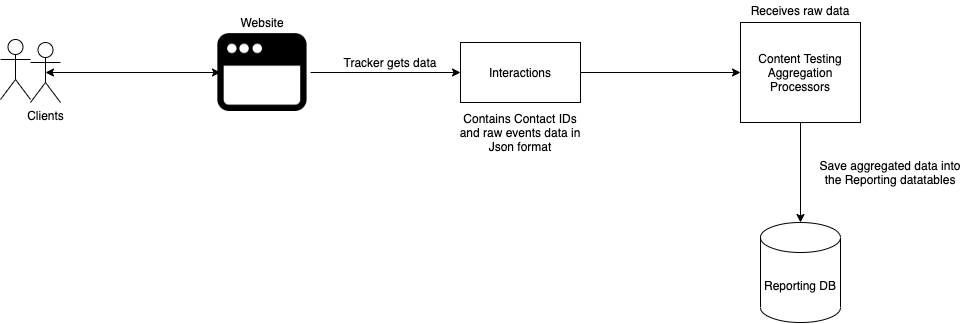

The diagram above was exported from draw.io. Its source (the exported page's mxGraphModel, read from the mxfile embedded in the PNG):
<mxGraphModel dx="719" dy="421" grid="1" gridSize="10" guides="1" tooltips="1" connect="1" arrows="1" fold="1" page="1" pageScale="1" pageWidth="1920" pageHeight="1200" math="0" shadow="0">
  <root>
    <mxCell id="0" />
    <mxCell id="1" parent="0" />
    <mxCell id="At7CaqNeEbtp5_d4W0tC-1" value="Reporting DB" style="shape=cylinder3;whiteSpace=wrap;html=1;boundedLbl=1;backgroundOutline=1;size=15;" vertex="1" parent="1">
      <mxGeometry x="870" y="290" width="80" height="100" as="geometry" />
    </mxCell>
    <mxCell id="At7CaqNeEbtp5_d4W0tC-2" value="Clients" style="shape=umlActor;verticalLabelPosition=bottom;verticalAlign=top;html=1;outlineConnect=0;" vertex="1" parent="1">
      <mxGeometry x="140" y="110" width="30" height="60" as="geometry" />
    </mxCell>
    <mxCell id="At7CaqNeEbtp5_d4W0tC-3" value="" style="shape=image;html=1;verticalAlign=top;verticalLabelPosition=bottom;labelBackgroundColor=#ffffff;imageAspect=0;aspect=fixed;image=https://cdn2.iconfinder.com/data/icons/flat-ui-4/100/Browser-128.png" vertex="1" parent="1">
      <mxGeometry x="320" y="88" width="104" height="104" as="geometry" />
    </mxCell>
    <mxCell id="At7CaqNeEbtp5_d4W0tC-4" value="" style="endArrow=classic;startArrow=classic;html=1;exitX=0.5;exitY=0.5;exitDx=0;exitDy=0;exitPerimeter=0;entryX=0.096;entryY=0.5;entryDx=0;entryDy=0;entryPerimeter=0;" edge="1" parent="1" source="At7CaqNeEbtp5_d4W0tC-2" target="At7CaqNeEbtp5_d4W0tC-3">
      <mxGeometry width="50" height="50" relative="1" as="geometry">
        <mxPoint x="200" y="151.5" as="sourcePoint" />
        <mxPoint x="290" y="151.5" as="targetPoint" />
      </mxGeometry>
    </mxCell>
    <mxCell id="At7CaqNeEbtp5_d4W0tC-5" value="Interactions" style="rounded=0;whiteSpace=wrap;html=1;" vertex="1" parent="1">
      <mxGeometry x="570" y="110" width="120" height="60" as="geometry" />
    </mxCell>
    <mxCell id="At7CaqNeEbtp5_d4W0tC-6" value="" style="endArrow=classic;html=1;exitX=0.962;exitY=0.5;exitDx=0;exitDy=0;entryX=0;entryY=0.5;entryDx=0;entryDy=0;exitPerimeter=0;" edge="1" parent="1" source="At7CaqNeEbtp5_d4W0tC-3" target="At7CaqNeEbtp5_d4W0tC-5">
      <mxGeometry width="50" height="50" relative="1" as="geometry">
        <mxPoint x="580" y="250" as="sourcePoint" />
        <mxPoint x="630" y="200" as="targetPoint" />
      </mxGeometry>
    </mxCell>
    <mxCell id="At7CaqNeEbtp5_d4W0tC-7" value="Content Testing&lt;br&gt;Aggregation&lt;br&gt;Processors" style="rounded=0;whiteSpace=wrap;html=1;" vertex="1" parent="1">
      <mxGeometry x="850" y="90" width="120" height="100" as="geometry" />
    </mxCell>
    <mxCell id="At7CaqNeEbtp5_d4W0tC-8" value="" style="endArrow=classic;html=1;exitX=1;exitY=0.5;exitDx=0;exitDy=0;entryX=0;entryY=0.5;entryDx=0;entryDy=0;" edge="1" parent="1" source="At7CaqNeEbtp5_d4W0tC-5" target="At7CaqNeEbtp5_d4W0tC-7">
      <mxGeometry width="50" height="50" relative="1" as="geometry">
        <mxPoint x="780" y="190" as="sourcePoint" />
        <mxPoint x="830" y="140" as="targetPoint" />
      </mxGeometry>
    </mxCell>
    <mxCell id="At7CaqNeEbtp5_d4W0tC-9" value="" style="endArrow=classic;html=1;exitX=0.5;exitY=1;exitDx=0;exitDy=0;entryX=0.5;entryY=0;entryDx=0;entryDy=0;entryPerimeter=0;" edge="1" parent="1" source="At7CaqNeEbtp5_d4W0tC-7" target="At7CaqNeEbtp5_d4W0tC-1">
      <mxGeometry width="50" height="50" relative="1" as="geometry">
        <mxPoint x="580" y="230" as="sourcePoint" />
        <mxPoint x="630" y="180" as="targetPoint" />
      </mxGeometry>
    </mxCell>
    <mxCell id="At7CaqNeEbtp5_d4W0tC-10" value="Website" style="text;html=1;strokeColor=none;fillColor=none;align=center;verticalAlign=middle;whiteSpace=wrap;rounded=0;" vertex="1" parent="1">
      <mxGeometry x="352" y="80" width="40" height="20" as="geometry" />
    </mxCell>
    <mxCell id="At7CaqNeEbtp5_d4W0tC-13" value="&amp;nbsp;" style="shape=umlActor;verticalLabelPosition=bottom;verticalAlign=top;html=1;outlineConnect=0;" vertex="1" parent="1">
      <mxGeometry x="110" y="107" width="30" height="60" as="geometry" />
    </mxCell>
    <mxCell id="At7CaqNeEbtp5_d4W0tC-14" value="Contains Contact IDs and raw events data in Json format" style="text;html=1;strokeColor=none;fillColor=none;align=center;verticalAlign=middle;whiteSpace=wrap;rounded=0;" vertex="1" parent="1">
      <mxGeometry x="565" y="190" width="130" height="20" as="geometry" />
    </mxCell>
    <mxCell id="At7CaqNeEbtp5_d4W0tC-15" value="Save aggregated data into the Reporting datatables" style="text;html=1;strokeColor=none;fillColor=none;align=center;verticalAlign=middle;whiteSpace=wrap;rounded=0;" vertex="1" parent="1">
      <mxGeometry x="920" y="230" width="160" height="20" as="geometry" />
    </mxCell>
    <mxCell id="At7CaqNeEbtp5_d4W0tC-16" value="Receives raw data" style="text;html=1;strokeColor=none;fillColor=none;align=center;verticalAlign=middle;whiteSpace=wrap;rounded=0;" vertex="1" parent="1">
      <mxGeometry x="850" y="68" width="120" height="20" as="geometry" />
    </mxCell>
    <mxCell id="At7CaqNeEbtp5_d4W0tC-17" value="Tracker gets data" style="text;html=1;strokeColor=none;fillColor=none;align=center;verticalAlign=middle;whiteSpace=wrap;rounded=0;" vertex="1" parent="1">
      <mxGeometry x="450" y="120" width="100" height="20" as="geometry" />
    </mxCell>
  </root>
</mxGraphModel>